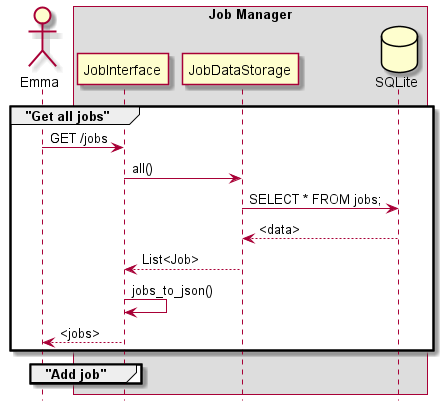

The diagram above was rendered by PlantUML. Its source (embedded in the PNG):
@startuml Job Manager Sequence diagram - Get jobs

hide footbox

actor Emma

box "Job Manager"
participant "JobInterface" as if
participant "JobDataStorage" as ds
database SQLite as data
end box

group "Get all jobs"

Emma -> if : GET /jobs
if -> ds: all()
ds -> data: SELECT * FROM jobs;
data --> ds: <data>
ds --> if: List<Job>
if -> if: jobs_to_json()
if --> Emma: <jobs>
end group

group "Add job"

end group

@enduml